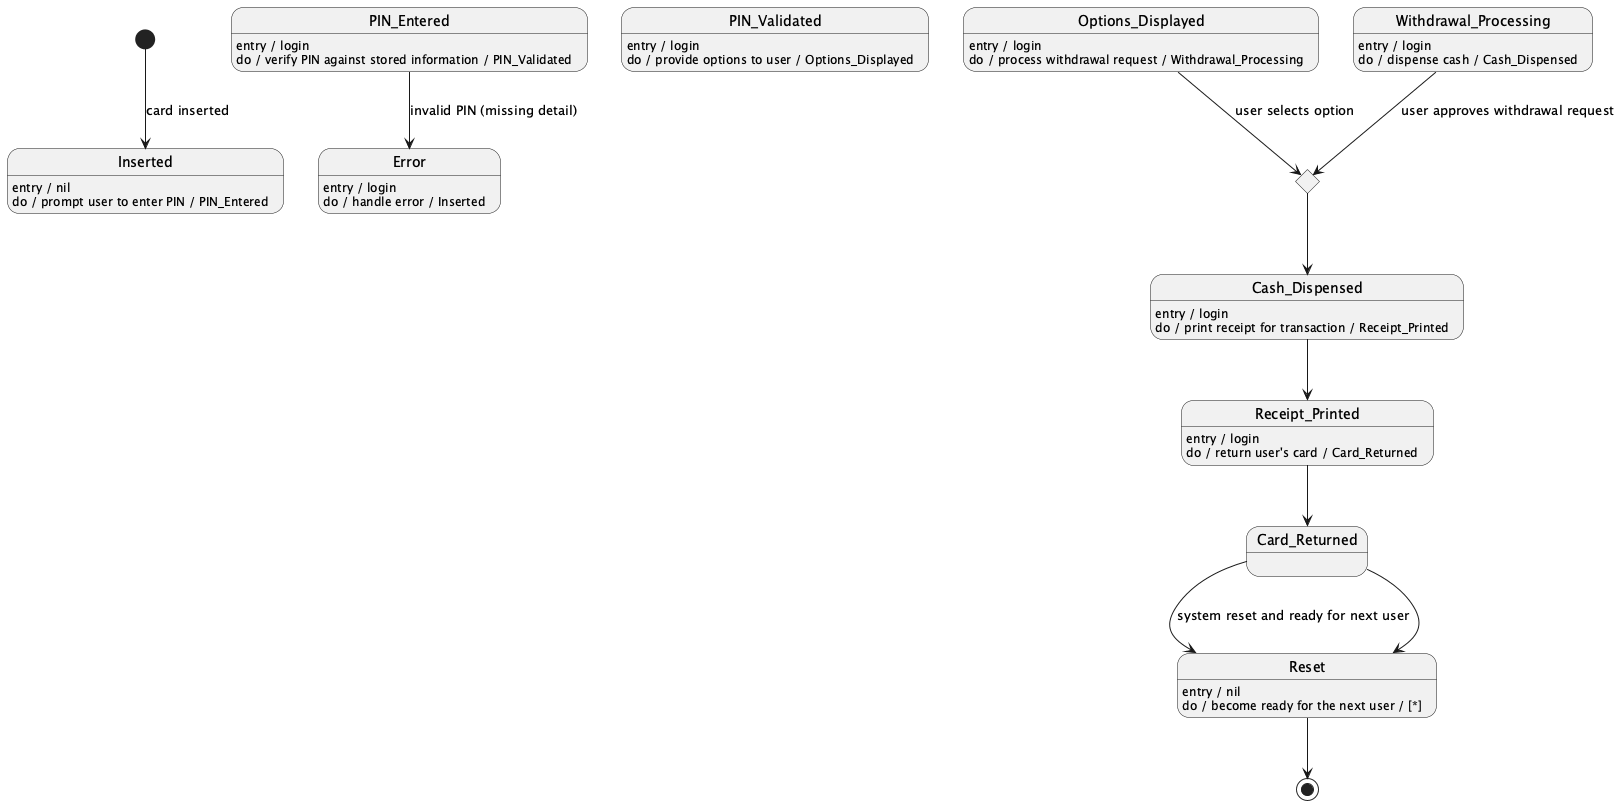

The diagram above was rendered by PlantUML. Its source (embedded in the PNG):
@startuml
[*] --> Inserted : card inserted
Inserted : entry / nil
Inserted : do / prompt user to enter PIN / PIN_Entered

PIN_Entered : entry / login
PIN_Entered : do / verify PIN against stored information / PIN_Validated
PIN_Validated : entry / login
PIN_Validated : do / provide options to user / Options_Displayed
Options_Displayed : entry / login
Options_Displayed : do / process withdrawal request / Withdrawal_Processing
Withdrawal_Processing : entry / login
Withdrawal_Processing : do / dispense cash / Cash_Dispensed
Cash_Dispensed : entry / login
Cash_Dispensed : do / print receipt for transaction / Receipt_Printed
Receipt_Printed : entry / login
Receipt_Printed : do / return user's card / Card_Returned

Card_Returned --> Reset : system reset and ready for next user
Reset : entry / nil
Reset : do / become ready for the next user / [*]

PIN_Entered --> Error : invalid PIN (missing detail)
Error : entry / login
Error : do / handle error / Inserted

state J1 <<choice>>
Options_Displayed --> J1 : user selects option
Withdrawal_Processing --> J1 : user approves withdrawal request
J1 --> Cash_Dispensed
Cash_Dispensed --> Receipt_Printed
Receipt_Printed --> Card_Returned
Card_Returned --> Reset
Reset --> [*]
@enduml